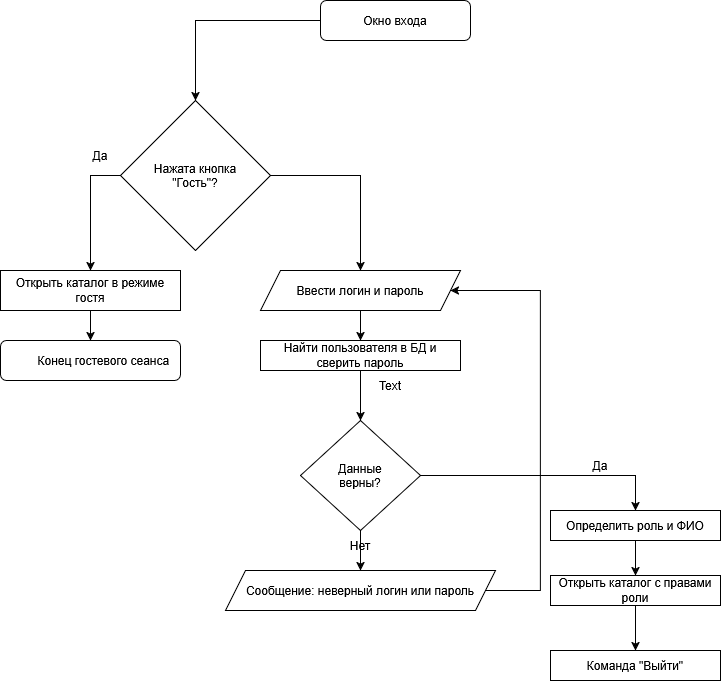

The diagram above was exported from draw.io. Its source (the exported page's mxGraphModel, read from the mxfile embedded in the PNG):
<mxGraphModel dx="1414" dy="787" grid="1" gridSize="10" guides="1" tooltips="1" connect="1" arrows="1" fold="1" page="1" pageScale="1" pageWidth="827" pageHeight="1169" math="0" shadow="0">
  <root>
    <mxCell id="0" />
    <mxCell id="1" parent="0" />
    <mxCell id="kbP0R88Wbr7Ytaelt2rS-3" edge="1" parent="1" source="kbP0R88Wbr7Ytaelt2rS-1" style="edgeStyle=orthogonalEdgeStyle;rounded=0;orthogonalLoop=1;jettySize=auto;html=1;" target="kbP0R88Wbr7Ytaelt2rS-2">
      <mxGeometry relative="1" as="geometry" />
    </mxCell>
    <mxCell id="kbP0R88Wbr7Ytaelt2rS-1" parent="1" style="rounded=1;whiteSpace=wrap;html=1;" value="Окно входа" vertex="1">
      <mxGeometry height="40" width="150" x="340" y="20" as="geometry" />
    </mxCell>
    <mxCell id="kbP0R88Wbr7Ytaelt2rS-5" edge="1" parent="1" source="kbP0R88Wbr7Ytaelt2rS-2" style="edgeStyle=orthogonalEdgeStyle;rounded=0;orthogonalLoop=1;jettySize=auto;html=1;">
      <mxGeometry relative="1" as="geometry">
        <mxPoint x="110" y="290" as="targetPoint" />
      </mxGeometry>
    </mxCell>
    <mxCell id="kbP0R88Wbr7Ytaelt2rS-10" edge="1" parent="1" source="kbP0R88Wbr7Ytaelt2rS-2" style="edgeStyle=orthogonalEdgeStyle;rounded=0;orthogonalLoop=1;jettySize=auto;html=1;entryX=0.5;entryY=0;entryDx=0;entryDy=0;" target="kbP0R88Wbr7Ytaelt2rS-9">
      <mxGeometry relative="1" as="geometry">
        <Array as="points">
          <mxPoint x="380" y="195" />
        </Array>
        <mxPoint x="380" y="280" as="targetPoint" />
      </mxGeometry>
    </mxCell>
    <mxCell id="kbP0R88Wbr7Ytaelt2rS-2" parent="1" style="rhombus;whiteSpace=wrap;html=1;shapeInside=1;" value="Нажата кнопка &quot;Гость&quot;?" vertex="1">
      <mxGeometry height="150" width="150" x="140" y="120" as="geometry" />
    </mxCell>
    <mxCell id="kbP0R88Wbr7Ytaelt2rS-7" edge="1" parent="1" source="kbP0R88Wbr7Ytaelt2rS-4" style="edgeStyle=orthogonalEdgeStyle;rounded=0;orthogonalLoop=1;jettySize=auto;html=1;" target="kbP0R88Wbr7Ytaelt2rS-6" value="">
      <mxGeometry relative="1" as="geometry" />
    </mxCell>
    <mxCell id="kbP0R88Wbr7Ytaelt2rS-4" parent="1" style="rounded=0;whiteSpace=wrap;html=1;" value="Открыть каталог в режиме гостя" vertex="1">
      <mxGeometry height="40" width="180" x="20" y="290" as="geometry" />
    </mxCell>
    <mxCell id="kbP0R88Wbr7Ytaelt2rS-6" parent="1" style="rounded=1;whiteSpace=wrap;html=1;" value="&lt;span style=&quot;white-space: pre;&quot;&gt;&#09;&lt;/span&gt;Конец гостевого сеанса" vertex="1">
      <mxGeometry height="40" width="180" x="20" y="360" as="geometry" />
    </mxCell>
    <mxCell id="kbP0R88Wbr7Ytaelt2rS-8" parent="1" style="text;html=1;whiteSpace=wrap;strokeColor=none;fillColor=none;align=center;verticalAlign=middle;rounded=0;" value="Да" vertex="1">
      <mxGeometry height="30" width="60" x="90" y="160" as="geometry" />
    </mxCell>
    <mxCell id="kbP0R88Wbr7Ytaelt2rS-12" edge="1" parent="1" source="kbP0R88Wbr7Ytaelt2rS-9" style="edgeStyle=orthogonalEdgeStyle;rounded=0;orthogonalLoop=1;jettySize=auto;html=1;" target="kbP0R88Wbr7Ytaelt2rS-11" value="">
      <mxGeometry relative="1" as="geometry" />
    </mxCell>
    <mxCell id="kbP0R88Wbr7Ytaelt2rS-9" parent="1" style="shape=parallelogram;perimeter=parallelogramPerimeter;whiteSpace=wrap;html=1;shapeInside=1;fixedSize=1;" value="Ввести логин и пароль" vertex="1">
      <mxGeometry height="40" width="200" x="280" y="290" as="geometry" />
    </mxCell>
    <mxCell id="kbP0R88Wbr7Ytaelt2rS-14" edge="1" parent="1" source="kbP0R88Wbr7Ytaelt2rS-11" style="edgeStyle=orthogonalEdgeStyle;rounded=0;orthogonalLoop=1;jettySize=auto;html=1;" target="kbP0R88Wbr7Ytaelt2rS-13" value="">
      <mxGeometry relative="1" as="geometry" />
    </mxCell>
    <mxCell id="kbP0R88Wbr7Ytaelt2rS-11" parent="1" style="rounded=0;whiteSpace=wrap;html=1;" value="Найти пользователя в БД и сверить пароль" vertex="1">
      <mxGeometry height="30" width="200" x="280" y="360" as="geometry" />
    </mxCell>
    <mxCell id="kbP0R88Wbr7Ytaelt2rS-16" edge="1" parent="1" source="kbP0R88Wbr7Ytaelt2rS-13" style="edgeStyle=orthogonalEdgeStyle;rounded=0;orthogonalLoop=1;jettySize=auto;html=1;" target="kbP0R88Wbr7Ytaelt2rS-15" value="">
      <mxGeometry relative="1" as="geometry" />
    </mxCell>
    <mxCell id="kbP0R88Wbr7Ytaelt2rS-19" edge="1" parent="1" source="kbP0R88Wbr7Ytaelt2rS-13" style="edgeStyle=orthogonalEdgeStyle;rounded=0;orthogonalLoop=1;jettySize=auto;html=1;exitX=1;exitY=0.5;exitDx=0;exitDy=0;entryX=0.5;entryY=0;entryDx=0;entryDy=0;" target="kbP0R88Wbr7Ytaelt2rS-20">
      <mxGeometry relative="1" as="geometry">
        <Array as="points">
          <mxPoint x="655" y="495" />
        </Array>
        <mxPoint x="640" y="520" as="targetPoint" />
      </mxGeometry>
    </mxCell>
    <mxCell id="kbP0R88Wbr7Ytaelt2rS-13" parent="1" style="rhombus;whiteSpace=wrap;html=1;shapeInside=1;" value="Данные верны?" vertex="1">
      <mxGeometry height="110" width="120" x="320" y="440" as="geometry" />
    </mxCell>
    <mxCell id="kbP0R88Wbr7Ytaelt2rS-18" edge="1" parent="1" source="kbP0R88Wbr7Ytaelt2rS-15" style="edgeStyle=orthogonalEdgeStyle;rounded=0;orthogonalLoop=1;jettySize=auto;html=1;exitX=1;exitY=0.5;exitDx=0;exitDy=0;entryX=1;entryY=0.5;entryDx=0;entryDy=0;" target="kbP0R88Wbr7Ytaelt2rS-9">
      <mxGeometry relative="1" as="geometry">
        <Array as="points">
          <mxPoint x="560" y="610" />
          <mxPoint x="560" y="310" />
        </Array>
        <mxPoint x="560" y="300" as="targetPoint" />
      </mxGeometry>
    </mxCell>
    <mxCell id="kbP0R88Wbr7Ytaelt2rS-15" parent="1" style="shape=parallelogram;perimeter=parallelogramPerimeter;whiteSpace=wrap;html=1;shapeInside=1;fixedSize=1;" value="Сообщение: неверный логин или пароль" vertex="1">
      <mxGeometry height="40" width="270" x="245" y="590" as="geometry" />
    </mxCell>
    <mxCell id="kbP0R88Wbr7Ytaelt2rS-17" parent="1" style="text;html=1;whiteSpace=wrap;strokeColor=none;fillColor=none;align=center;verticalAlign=middle;rounded=0;" value="Нет" vertex="1">
      <mxGeometry height="30" width="60" x="350" y="550" as="geometry" />
    </mxCell>
    <mxCell id="kbP0R88Wbr7Ytaelt2rS-24" edge="1" parent="1" source="kbP0R88Wbr7Ytaelt2rS-20" style="edgeStyle=orthogonalEdgeStyle;rounded=0;orthogonalLoop=1;jettySize=auto;html=1;" target="kbP0R88Wbr7Ytaelt2rS-23" value="">
      <mxGeometry relative="1" as="geometry" />
    </mxCell>
    <mxCell id="kbP0R88Wbr7Ytaelt2rS-20" parent="1" style="rounded=0;whiteSpace=wrap;html=1;" value="Определить роль и ФИО" vertex="1">
      <mxGeometry height="30" width="170" x="570" y="530" as="geometry" />
    </mxCell>
    <mxCell id="kbP0R88Wbr7Ytaelt2rS-21" parent="1" style="text;html=1;whiteSpace=wrap;strokeColor=none;fillColor=none;align=center;verticalAlign=middle;rounded=0;" value="Text" vertex="1">
      <mxGeometry height="30" width="60" x="380" y="390" as="geometry" />
    </mxCell>
    <mxCell id="kbP0R88Wbr7Ytaelt2rS-22" parent="1" style="text;html=1;whiteSpace=wrap;strokeColor=none;fillColor=none;align=center;verticalAlign=middle;rounded=0;" value="Да" vertex="1">
      <mxGeometry height="30" width="60" x="590" y="470" as="geometry" />
    </mxCell>
    <mxCell id="kbP0R88Wbr7Ytaelt2rS-26" edge="1" parent="1" source="kbP0R88Wbr7Ytaelt2rS-23" style="edgeStyle=orthogonalEdgeStyle;rounded=0;orthogonalLoop=1;jettySize=auto;html=1;" target="kbP0R88Wbr7Ytaelt2rS-25" value="">
      <mxGeometry relative="1" as="geometry" />
    </mxCell>
    <mxCell id="kbP0R88Wbr7Ytaelt2rS-23" parent="1" style="rounded=0;whiteSpace=wrap;html=1;" value="Открыть каталог с правами роли" vertex="1">
      <mxGeometry height="30" width="170" x="570" y="595" as="geometry" />
    </mxCell>
    <mxCell id="kbP0R88Wbr7Ytaelt2rS-25" parent="1" style="rounded=0;whiteSpace=wrap;html=1;" value="Команда &quot;Выйти&quot;" vertex="1">
      <mxGeometry height="30" width="170" x="570" y="670" as="geometry" />
    </mxCell>
  </root>
</mxGraphModel>